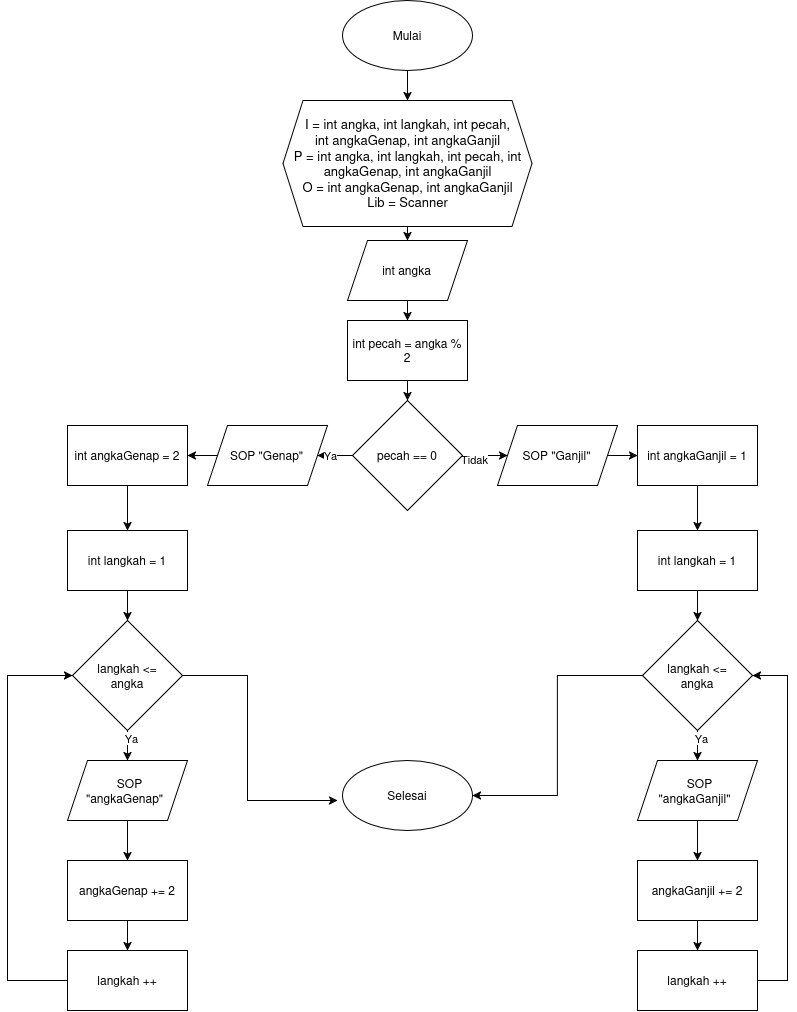

The diagram above was exported from draw.io. Its source (the exported page's mxGraphModel, read from the mxfile embedded in the PNG):
<mxGraphModel dx="975" dy="570" grid="1" gridSize="10" guides="1" tooltips="1" connect="1" arrows="1" fold="1" page="1" pageScale="1" pageWidth="850" pageHeight="1100" math="0" shadow="0">
  <root>
    <mxCell id="0" />
    <mxCell id="1" parent="0" />
    <mxCell id="GOK7W8NH76kJ5cIBQ95c-26" edge="1" parent="1" style="edgeStyle=orthogonalEdgeStyle;rounded=0;orthogonalLoop=1;jettySize=auto;html=1;entryX=0;entryY=0.5;entryDx=0;entryDy=0;">
      <mxGeometry relative="1" as="geometry">
        <Array as="points">
          <mxPoint x="240.03" y="885.03" />
        </Array>
        <mxPoint x="240.0344827586207" y="765" as="sourcePoint" />
      </mxGeometry>
    </mxCell>
    <mxCell id="GOK7W8NH76kJ5cIBQ95c-27" edge="1" parent="1" style="edgeStyle=orthogonalEdgeStyle;rounded=0;orthogonalLoop=1;jettySize=auto;html=1;entryX=1;entryY=0.5;entryDx=0;entryDy=0;">
      <mxGeometry relative="1" as="geometry">
        <Array as="points">
          <mxPoint x="600.03" y="885.03" />
        </Array>
        <mxPoint x="600.0344827586209" y="765" as="sourcePoint" />
      </mxGeometry>
    </mxCell>
    <mxCell id="GOK7W8NH76kJ5cIBQ95c-210" edge="1" parent="1" source="GOK7W8NH76kJ5cIBQ95c-211" style="edgeStyle=orthogonalEdgeStyle;rounded=0;orthogonalLoop=1;jettySize=auto;html=1;exitX=0.5;exitY=1;exitDx=0;exitDy=0;" target="GOK7W8NH76kJ5cIBQ95c-213">
      <mxGeometry relative="1" as="geometry" />
    </mxCell>
    <mxCell id="GOK7W8NH76kJ5cIBQ95c-211" parent="1" style="ellipse;whiteSpace=wrap;html=1;shapeInside=1;" value="Mulai" vertex="1">
      <mxGeometry height="70" width="130" x="374.996666666667" y="69.99666666666695" as="geometry" />
    </mxCell>
    <mxCell id="GOK7W8NH76kJ5cIBQ95c-212" edge="1" parent="1" source="GOK7W8NH76kJ5cIBQ95c-213" style="edgeStyle=orthogonalEdgeStyle;rounded=0;orthogonalLoop=1;jettySize=auto;html=1;exitX=0.5;exitY=1;exitDx=0;exitDy=0;entryX=0.5;entryY=0;entryDx=0;entryDy=0;" target="GOK7W8NH76kJ5cIBQ95c-215">
      <mxGeometry relative="1" as="geometry" />
    </mxCell>
    <mxCell id="GOK7W8NH76kJ5cIBQ95c-213" parent="1" style="shape=hexagon;perimeter=hexagonPerimeter2;whiteSpace=wrap;html=1;shapeInside=1;fixedSize=1;align=center;fontSize=13;verticalAlign=middle;" value="I = int angka, int langkah, int pecah, int angkaGenap, int angkaGanjil&lt;br&gt;P = int angka, int langkah, int pecah, int angkaGenap, int angkaGanjil&lt;br&gt;O = int angkaGenap, int angkaGanjil&lt;br&gt;Lib = Scanner&lt;div&gt;&lt;br&gt;&lt;/div&gt;" vertex="1">
      <mxGeometry height="126" width="249" x="315.5" y="170" as="geometry" />
    </mxCell>
    <mxCell id="sZQvRXTtbO04ICqkKnmy-52" edge="1" parent="1" source="GOK7W8NH76kJ5cIBQ95c-215" style="edgeStyle=orthogonalEdgeStyle;rounded=0;orthogonalLoop=1;jettySize=auto;html=1;entryX=0.5;entryY=0;entryDx=0;entryDy=0;" target="sZQvRXTtbO04ICqkKnmy-3">
      <mxGeometry relative="1" as="geometry" />
    </mxCell>
    <mxCell id="GOK7W8NH76kJ5cIBQ95c-215" parent="1" style="shape=parallelogram;perimeter=parallelogramPerimeter;whiteSpace=wrap;html=1;shapeInside=1;fixedSize=1;" value="int angka" vertex="1">
      <mxGeometry height="60" width="120" x="379.996666666667" y="309.99666666666695" as="geometry" />
    </mxCell>
    <mxCell id="GOK7W8NH76kJ5cIBQ95c-216" parent="1" style="ellipse;whiteSpace=wrap;html=1;shapeInside=1;" value="Selesai" vertex="1">
      <mxGeometry height="70" width="130" x="374.996666666667" y="829.9966666666669" as="geometry" />
    </mxCell>
    <mxCell id="GOK7W8NH76kJ5cIBQ95c-224" parent="1" style="text;whiteSpace=wrap;html=1;" value="&amp;nbsp;" vertex="1">
      <mxGeometry height="40" width="40" x="440" y="120" as="geometry" />
    </mxCell>
    <mxCell id="sZQvRXTtbO04ICqkKnmy-53" edge="1" parent="1" source="sZQvRXTtbO04ICqkKnmy-3" style="edgeStyle=orthogonalEdgeStyle;rounded=0;orthogonalLoop=1;jettySize=auto;html=1;entryX=0.5;entryY=0;entryDx=0;entryDy=0;" target="sZQvRXTtbO04ICqkKnmy-4">
      <mxGeometry relative="1" as="geometry" />
    </mxCell>
    <mxCell id="sZQvRXTtbO04ICqkKnmy-3" parent="1" style="rounded=0;whiteSpace=wrap;html=1;" value="int pecah = angka % 2" vertex="1">
      <mxGeometry height="60" width="120" x="380" y="390" as="geometry" />
    </mxCell>
    <mxCell id="sZQvRXTtbO04ICqkKnmy-26" edge="1" parent="1" source="sZQvRXTtbO04ICqkKnmy-4" style="edgeStyle=orthogonalEdgeStyle;rounded=0;orthogonalLoop=1;jettySize=auto;html=1;entryX=1;entryY=0.5;entryDx=0;entryDy=0;" target="sZQvRXTtbO04ICqkKnmy-12">
      <mxGeometry relative="1" as="geometry" />
    </mxCell>
    <mxCell id="sZQvRXTtbO04ICqkKnmy-27" connectable="0" parent="sZQvRXTtbO04ICqkKnmy-26" style="edgeLabel;html=1;align=center;verticalAlign=middle;resizable=0;points=[];" value="Ya" vertex="1">
      <mxGeometry relative="1" x="0.6307" as="geometry">
        <mxPoint as="offset" />
      </mxGeometry>
    </mxCell>
    <mxCell id="sZQvRXTtbO04ICqkKnmy-47" edge="1" parent="1" source="sZQvRXTtbO04ICqkKnmy-4" style="edgeStyle=orthogonalEdgeStyle;rounded=0;orthogonalLoop=1;jettySize=auto;html=1;entryX=0;entryY=0.5;entryDx=0;entryDy=0;" target="sZQvRXTtbO04ICqkKnmy-32">
      <mxGeometry relative="1" as="geometry" />
    </mxCell>
    <mxCell id="sZQvRXTtbO04ICqkKnmy-48" connectable="0" parent="sZQvRXTtbO04ICqkKnmy-47" style="edgeLabel;html=1;align=center;verticalAlign=middle;resizable=0;points=[];" value="Tidak" vertex="1">
      <mxGeometry relative="1" x="-0.5594" y="-3" as="geometry">
        <mxPoint as="offset" />
      </mxGeometry>
    </mxCell>
    <mxCell id="sZQvRXTtbO04ICqkKnmy-4" parent="1" style="rhombus;whiteSpace=wrap;html=1;shapeInside=1;" value="pecah == 0" vertex="1">
      <mxGeometry height="110" width="110" x="384.996666666667" y="469.9966666666669" as="geometry" />
    </mxCell>
    <mxCell id="sZQvRXTtbO04ICqkKnmy-21" edge="1" parent="1" source="sZQvRXTtbO04ICqkKnmy-5" style="edgeStyle=orthogonalEdgeStyle;rounded=0;orthogonalLoop=1;jettySize=auto;html=1;" target="sZQvRXTtbO04ICqkKnmy-15">
      <mxGeometry relative="1" as="geometry" />
    </mxCell>
    <mxCell id="sZQvRXTtbO04ICqkKnmy-22" connectable="0" parent="sZQvRXTtbO04ICqkKnmy-21" style="edgeLabel;html=1;align=center;verticalAlign=middle;resizable=0;points=[];" value="Ya" vertex="1">
      <mxGeometry relative="1" x="-0.6931" y="3" as="geometry">
        <mxPoint as="offset" />
      </mxGeometry>
    </mxCell>
    <mxCell id="sZQvRXTtbO04ICqkKnmy-25" edge="1" parent="1" source="sZQvRXTtbO04ICqkKnmy-5" style="edgeStyle=orthogonalEdgeStyle;rounded=0;orthogonalLoop=1;jettySize=auto;html=1;">
      <mxGeometry relative="1" as="geometry">
        <Array as="points">
          <mxPoint x="280" y="745" />
          <mxPoint x="280" y="870" />
        </Array>
        <mxPoint x="370" y="870" as="targetPoint" />
      </mxGeometry>
    </mxCell>
    <mxCell id="sZQvRXTtbO04ICqkKnmy-5" parent="1" style="rhombus;whiteSpace=wrap;html=1;shapeInside=1;" value="langkah &amp;lt;= angka" vertex="1">
      <mxGeometry height="110" width="110" x="104.99666666666701" y="689.9966666666669" as="geometry" />
    </mxCell>
    <mxCell id="sZQvRXTtbO04ICqkKnmy-30" edge="1" parent="1" source="sZQvRXTtbO04ICqkKnmy-6" style="edgeStyle=orthogonalEdgeStyle;rounded=0;orthogonalLoop=1;jettySize=auto;html=1;entryX=0.5;entryY=0;entryDx=0;entryDy=0;" target="sZQvRXTtbO04ICqkKnmy-5">
      <mxGeometry relative="1" as="geometry" />
    </mxCell>
    <mxCell id="sZQvRXTtbO04ICqkKnmy-6" parent="1" style="rounded=0;whiteSpace=wrap;html=1;" value="int langkah = 1" vertex="1">
      <mxGeometry height="60" width="120" x="100" y="600" as="geometry" />
    </mxCell>
    <mxCell id="sZQvRXTtbO04ICqkKnmy-28" edge="1" parent="1" source="sZQvRXTtbO04ICqkKnmy-12" style="edgeStyle=orthogonalEdgeStyle;rounded=0;orthogonalLoop=1;jettySize=auto;html=1;" target="sZQvRXTtbO04ICqkKnmy-14">
      <mxGeometry relative="1" as="geometry" />
    </mxCell>
    <mxCell id="sZQvRXTtbO04ICqkKnmy-12" parent="1" style="shape=parallelogram;perimeter=parallelogramPerimeter;whiteSpace=wrap;html=1;shapeInside=1;fixedSize=1;" value="SOP &quot;Genap&quot;" vertex="1">
      <mxGeometry height="60" width="120" x="239.996666666667" y="494.9966666666669" as="geometry" />
    </mxCell>
    <mxCell id="sZQvRXTtbO04ICqkKnmy-29" edge="1" parent="1" source="sZQvRXTtbO04ICqkKnmy-14" style="edgeStyle=orthogonalEdgeStyle;rounded=0;orthogonalLoop=1;jettySize=auto;html=1;entryX=0.5;entryY=0;entryDx=0;entryDy=0;" target="sZQvRXTtbO04ICqkKnmy-6">
      <mxGeometry relative="1" as="geometry" />
    </mxCell>
    <mxCell id="sZQvRXTtbO04ICqkKnmy-14" parent="1" style="rounded=0;whiteSpace=wrap;html=1;" value="int angkaGenap = 2" vertex="1">
      <mxGeometry height="60" width="120" x="100" y="495" as="geometry" />
    </mxCell>
    <mxCell id="sZQvRXTtbO04ICqkKnmy-23" edge="1" parent="1" source="sZQvRXTtbO04ICqkKnmy-15" style="edgeStyle=orthogonalEdgeStyle;rounded=0;orthogonalLoop=1;jettySize=auto;html=1;entryX=0.5;entryY=0;entryDx=0;entryDy=0;" target="sZQvRXTtbO04ICqkKnmy-16">
      <mxGeometry relative="1" as="geometry" />
    </mxCell>
    <mxCell id="sZQvRXTtbO04ICqkKnmy-15" parent="1" style="shape=parallelogram;perimeter=parallelogramPerimeter;whiteSpace=wrap;html=1;shapeInside=1;fixedSize=1;" value="SOP &quot;angkaGenap&quot;" vertex="1">
      <mxGeometry height="60" width="120" x="99.99666666666701" y="829.9966666666669" as="geometry" />
    </mxCell>
    <mxCell id="sZQvRXTtbO04ICqkKnmy-24" edge="1" parent="1" source="sZQvRXTtbO04ICqkKnmy-16" style="edgeStyle=orthogonalEdgeStyle;rounded=0;orthogonalLoop=1;jettySize=auto;html=1;" target="sZQvRXTtbO04ICqkKnmy-18">
      <mxGeometry relative="1" as="geometry" />
    </mxCell>
    <mxCell id="sZQvRXTtbO04ICqkKnmy-16" parent="1" style="rounded=0;whiteSpace=wrap;html=1;" value="angkaGenap += 2" vertex="1">
      <mxGeometry height="60" width="120" x="100" y="930" as="geometry" />
    </mxCell>
    <mxCell id="sZQvRXTtbO04ICqkKnmy-20" edge="1" parent="1" source="sZQvRXTtbO04ICqkKnmy-18" style="edgeStyle=orthogonalEdgeStyle;rounded=0;orthogonalLoop=1;jettySize=auto;html=1;entryX=0;entryY=0.5;entryDx=0;entryDy=0;" target="sZQvRXTtbO04ICqkKnmy-5">
      <mxGeometry relative="1" as="geometry">
        <Array as="points">
          <mxPoint x="40" y="1050" />
          <mxPoint x="40" y="745" />
        </Array>
      </mxGeometry>
    </mxCell>
    <mxCell id="sZQvRXTtbO04ICqkKnmy-18" parent="1" style="rounded=0;whiteSpace=wrap;html=1;" value="langkah ++" vertex="1">
      <mxGeometry height="60" width="120" x="100" y="1020" as="geometry" />
    </mxCell>
    <mxCell id="sZQvRXTtbO04ICqkKnmy-49" edge="1" parent="1" source="sZQvRXTtbO04ICqkKnmy-32" style="edgeStyle=orthogonalEdgeStyle;rounded=0;orthogonalLoop=1;jettySize=auto;html=1;" target="sZQvRXTtbO04ICqkKnmy-33">
      <mxGeometry relative="1" as="geometry" />
    </mxCell>
    <mxCell id="sZQvRXTtbO04ICqkKnmy-32" parent="1" style="shape=parallelogram;perimeter=parallelogramPerimeter;whiteSpace=wrap;html=1;shapeInside=1;fixedSize=1;" value="SOP &quot;Ganjil&quot;" vertex="1">
      <mxGeometry height="60" width="120" x="529.996666666667" y="494.9966666666669" as="geometry" />
    </mxCell>
    <mxCell id="sZQvRXTtbO04ICqkKnmy-50" edge="1" parent="1" source="sZQvRXTtbO04ICqkKnmy-33" style="edgeStyle=orthogonalEdgeStyle;rounded=0;orthogonalLoop=1;jettySize=auto;html=1;entryX=0.5;entryY=0;entryDx=0;entryDy=0;" target="sZQvRXTtbO04ICqkKnmy-34">
      <mxGeometry relative="1" as="geometry" />
    </mxCell>
    <mxCell id="sZQvRXTtbO04ICqkKnmy-33" parent="1" style="rounded=0;whiteSpace=wrap;html=1;" value="int angkaGanjil = 1" vertex="1">
      <mxGeometry height="60" width="120" x="670" y="495" as="geometry" />
    </mxCell>
    <mxCell id="sZQvRXTtbO04ICqkKnmy-34" parent="1" style="rounded=0;whiteSpace=wrap;html=1;" value="int langkah = 1" vertex="1">
      <mxGeometry height="60" width="120" x="670" y="600" as="geometry" />
    </mxCell>
    <mxCell id="sZQvRXTtbO04ICqkKnmy-35" edge="1" parent="1" source="sZQvRXTtbO04ICqkKnmy-37" style="edgeStyle=orthogonalEdgeStyle;rounded=0;orthogonalLoop=1;jettySize=auto;html=1;" target="sZQvRXTtbO04ICqkKnmy-40">
      <mxGeometry relative="1" as="geometry" />
    </mxCell>
    <mxCell id="sZQvRXTtbO04ICqkKnmy-36" connectable="0" parent="sZQvRXTtbO04ICqkKnmy-35" style="edgeLabel;html=1;align=center;verticalAlign=middle;resizable=0;points=[];" value="Ya" vertex="1">
      <mxGeometry relative="1" x="-0.6931" y="3" as="geometry">
        <mxPoint as="offset" />
      </mxGeometry>
    </mxCell>
    <mxCell id="sZQvRXTtbO04ICqkKnmy-46" edge="1" parent="1" source="sZQvRXTtbO04ICqkKnmy-37" style="edgeStyle=orthogonalEdgeStyle;rounded=0;orthogonalLoop=1;jettySize=auto;html=1;entryX=1;entryY=0.5;entryDx=0;entryDy=0;" target="GOK7W8NH76kJ5cIBQ95c-216">
      <mxGeometry relative="1" as="geometry">
        <Array as="points">
          <mxPoint x="590" y="745" />
          <mxPoint x="590" y="865" />
        </Array>
      </mxGeometry>
    </mxCell>
    <mxCell id="sZQvRXTtbO04ICqkKnmy-37" parent="1" style="rhombus;whiteSpace=wrap;html=1;shapeInside=1;" value="langkah &amp;lt;= angka" vertex="1">
      <mxGeometry height="110" width="110" x="674.996666666667" y="689.9966666666669" as="geometry" />
    </mxCell>
    <mxCell id="sZQvRXTtbO04ICqkKnmy-38" edge="1" parent="1" style="edgeStyle=orthogonalEdgeStyle;rounded=0;orthogonalLoop=1;jettySize=auto;html=1;entryX=0.5;entryY=0;entryDx=0;entryDy=0;" target="sZQvRXTtbO04ICqkKnmy-37">
      <mxGeometry relative="1" as="geometry">
        <mxPoint x="730" y="660" as="sourcePoint" />
      </mxGeometry>
    </mxCell>
    <mxCell id="sZQvRXTtbO04ICqkKnmy-39" edge="1" parent="1" source="sZQvRXTtbO04ICqkKnmy-40" style="edgeStyle=orthogonalEdgeStyle;rounded=0;orthogonalLoop=1;jettySize=auto;html=1;entryX=0.5;entryY=0;entryDx=0;entryDy=0;" target="sZQvRXTtbO04ICqkKnmy-42">
      <mxGeometry relative="1" as="geometry" />
    </mxCell>
    <mxCell id="sZQvRXTtbO04ICqkKnmy-40" parent="1" style="shape=parallelogram;perimeter=parallelogramPerimeter;whiteSpace=wrap;html=1;shapeInside=1;fixedSize=1;" value="SOP &quot;angkaGanjil&quot;" vertex="1">
      <mxGeometry height="60" width="120" x="669.996666666667" y="829.9966666666669" as="geometry" />
    </mxCell>
    <mxCell id="sZQvRXTtbO04ICqkKnmy-41" edge="1" parent="1" source="sZQvRXTtbO04ICqkKnmy-42" style="edgeStyle=orthogonalEdgeStyle;rounded=0;orthogonalLoop=1;jettySize=auto;html=1;" target="sZQvRXTtbO04ICqkKnmy-44">
      <mxGeometry relative="1" as="geometry" />
    </mxCell>
    <mxCell id="sZQvRXTtbO04ICqkKnmy-42" parent="1" style="rounded=0;whiteSpace=wrap;html=1;" value="angkaGanjil += 2" vertex="1">
      <mxGeometry height="60" width="120" x="670" y="930" as="geometry" />
    </mxCell>
    <mxCell id="sZQvRXTtbO04ICqkKnmy-45" edge="1" parent="1" source="sZQvRXTtbO04ICqkKnmy-44" style="edgeStyle=orthogonalEdgeStyle;rounded=0;orthogonalLoop=1;jettySize=auto;html=1;entryX=1;entryY=0.5;entryDx=0;entryDy=0;" target="sZQvRXTtbO04ICqkKnmy-37">
      <mxGeometry relative="1" as="geometry">
        <Array as="points">
          <mxPoint x="820" y="1050" />
          <mxPoint x="820" y="745" />
        </Array>
      </mxGeometry>
    </mxCell>
    <mxCell id="sZQvRXTtbO04ICqkKnmy-44" parent="1" style="rounded=0;whiteSpace=wrap;html=1;" value="langkah ++" vertex="1">
      <mxGeometry height="60" width="120" x="670" y="1020" as="geometry" />
    </mxCell>
  </root>
</mxGraphModel>